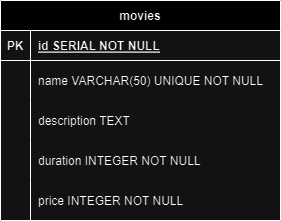

The diagram above was exported from draw.io. Its source (the exported page's mxGraphModel, read from the mxfile embedded in the PNG):
<mxGraphModel dx="553" dy="1629" grid="1" gridSize="10" guides="1" tooltips="1" connect="1" arrows="1" fold="1" page="1" pageScale="1" pageWidth="850" pageHeight="1100" math="0" shadow="0" extFonts="Permanent Marker^https://fonts.googleapis.com/css?family=Permanent+Marker">
  <root>
    <mxCell id="0" />
    <mxCell id="1" parent="0" />
    <mxCell id="C-vyLk0tnHw3VtMMgP7b-23" value="movies" style="shape=table;startSize=30;container=1;collapsible=1;childLayout=tableLayout;fixedRows=1;rowLines=0;fontStyle=1;align=center;resizeLast=1;" parent="1" vertex="1">
      <mxGeometry x="290" y="370" width="280" height="220" as="geometry" />
    </mxCell>
    <mxCell id="C-vyLk0tnHw3VtMMgP7b-24" value="" style="shape=partialRectangle;collapsible=0;dropTarget=0;pointerEvents=0;fillColor=none;points=[[0,0.5],[1,0.5]];portConstraint=eastwest;top=0;left=0;right=0;bottom=1;" parent="C-vyLk0tnHw3VtMMgP7b-23" vertex="1">
      <mxGeometry y="30" width="280" height="30" as="geometry" />
    </mxCell>
    <mxCell id="C-vyLk0tnHw3VtMMgP7b-25" value="PK" style="shape=partialRectangle;overflow=hidden;connectable=0;fillColor=none;top=0;left=0;bottom=0;right=0;fontStyle=1;" parent="C-vyLk0tnHw3VtMMgP7b-24" vertex="1">
      <mxGeometry width="30" height="30" as="geometry">
        <mxRectangle width="30" height="30" as="alternateBounds" />
      </mxGeometry>
    </mxCell>
    <mxCell id="C-vyLk0tnHw3VtMMgP7b-26" value="id SERIAL NOT NULL " style="shape=partialRectangle;overflow=hidden;connectable=0;fillColor=none;top=0;left=0;bottom=0;right=0;align=left;spacingLeft=6;fontStyle=5;" parent="C-vyLk0tnHw3VtMMgP7b-24" vertex="1">
      <mxGeometry x="30" width="250" height="30" as="geometry">
        <mxRectangle width="250" height="30" as="alternateBounds" />
      </mxGeometry>
    </mxCell>
    <mxCell id="C-vyLk0tnHw3VtMMgP7b-27" value="" style="shape=partialRectangle;collapsible=0;dropTarget=0;pointerEvents=0;fillColor=none;points=[[0,0.5],[1,0.5]];portConstraint=eastwest;top=0;left=0;right=0;bottom=0;" parent="C-vyLk0tnHw3VtMMgP7b-23" vertex="1">
      <mxGeometry y="60" width="280" height="40" as="geometry" />
    </mxCell>
    <mxCell id="C-vyLk0tnHw3VtMMgP7b-28" value="" style="shape=partialRectangle;overflow=hidden;connectable=0;fillColor=none;top=0;left=0;bottom=0;right=0;" parent="C-vyLk0tnHw3VtMMgP7b-27" vertex="1">
      <mxGeometry width="30" height="40" as="geometry">
        <mxRectangle width="30" height="40" as="alternateBounds" />
      </mxGeometry>
    </mxCell>
    <mxCell id="C-vyLk0tnHw3VtMMgP7b-29" value="name VARCHAR(50) UNIQUE NOT NULL" style="shape=partialRectangle;overflow=hidden;connectable=0;fillColor=none;top=0;left=0;bottom=0;right=0;align=left;spacingLeft=6;" parent="C-vyLk0tnHw3VtMMgP7b-27" vertex="1">
      <mxGeometry x="30" width="250" height="40" as="geometry">
        <mxRectangle width="250" height="40" as="alternateBounds" />
      </mxGeometry>
    </mxCell>
    <mxCell id="9BY-cnjYxKnYhig8xlD_-3" style="shape=partialRectangle;collapsible=0;dropTarget=0;pointerEvents=0;fillColor=none;points=[[0,0.5],[1,0.5]];portConstraint=eastwest;top=0;left=0;right=0;bottom=0;" vertex="1" parent="C-vyLk0tnHw3VtMMgP7b-23">
      <mxGeometry y="100" width="280" height="40" as="geometry" />
    </mxCell>
    <mxCell id="9BY-cnjYxKnYhig8xlD_-4" style="shape=partialRectangle;overflow=hidden;connectable=0;fillColor=none;top=0;left=0;bottom=0;right=0;" vertex="1" parent="9BY-cnjYxKnYhig8xlD_-3">
      <mxGeometry width="30" height="40" as="geometry">
        <mxRectangle width="30" height="40" as="alternateBounds" />
      </mxGeometry>
    </mxCell>
    <mxCell id="9BY-cnjYxKnYhig8xlD_-5" value="description TEXT" style="shape=partialRectangle;overflow=hidden;connectable=0;fillColor=none;top=0;left=0;bottom=0;right=0;align=left;spacingLeft=6;" vertex="1" parent="9BY-cnjYxKnYhig8xlD_-3">
      <mxGeometry x="30" width="250" height="40" as="geometry">
        <mxRectangle width="250" height="40" as="alternateBounds" />
      </mxGeometry>
    </mxCell>
    <mxCell id="9BY-cnjYxKnYhig8xlD_-6" style="shape=partialRectangle;collapsible=0;dropTarget=0;pointerEvents=0;fillColor=none;points=[[0,0.5],[1,0.5]];portConstraint=eastwest;top=0;left=0;right=0;bottom=0;" vertex="1" parent="C-vyLk0tnHw3VtMMgP7b-23">
      <mxGeometry y="140" width="280" height="40" as="geometry" />
    </mxCell>
    <mxCell id="9BY-cnjYxKnYhig8xlD_-7" style="shape=partialRectangle;overflow=hidden;connectable=0;fillColor=none;top=0;left=0;bottom=0;right=0;" vertex="1" parent="9BY-cnjYxKnYhig8xlD_-6">
      <mxGeometry width="30" height="40" as="geometry">
        <mxRectangle width="30" height="40" as="alternateBounds" />
      </mxGeometry>
    </mxCell>
    <mxCell id="9BY-cnjYxKnYhig8xlD_-8" value="duration INTEGER NOT NULL" style="shape=partialRectangle;overflow=hidden;connectable=0;fillColor=none;top=0;left=0;bottom=0;right=0;align=left;spacingLeft=6;" vertex="1" parent="9BY-cnjYxKnYhig8xlD_-6">
      <mxGeometry x="30" width="250" height="40" as="geometry">
        <mxRectangle width="250" height="40" as="alternateBounds" />
      </mxGeometry>
    </mxCell>
    <mxCell id="9BY-cnjYxKnYhig8xlD_-9" style="shape=partialRectangle;collapsible=0;dropTarget=0;pointerEvents=0;fillColor=none;points=[[0,0.5],[1,0.5]];portConstraint=eastwest;top=0;left=0;right=0;bottom=0;" vertex="1" parent="C-vyLk0tnHw3VtMMgP7b-23">
      <mxGeometry y="180" width="280" height="40" as="geometry" />
    </mxCell>
    <mxCell id="9BY-cnjYxKnYhig8xlD_-10" style="shape=partialRectangle;overflow=hidden;connectable=0;fillColor=none;top=0;left=0;bottom=0;right=0;" vertex="1" parent="9BY-cnjYxKnYhig8xlD_-9">
      <mxGeometry width="30" height="40" as="geometry">
        <mxRectangle width="30" height="40" as="alternateBounds" />
      </mxGeometry>
    </mxCell>
    <mxCell id="9BY-cnjYxKnYhig8xlD_-11" value="price INTEGER NOT NULL" style="shape=partialRectangle;overflow=hidden;connectable=0;fillColor=none;top=0;left=0;bottom=0;right=0;align=left;spacingLeft=6;" vertex="1" parent="9BY-cnjYxKnYhig8xlD_-9">
      <mxGeometry x="30" width="250" height="40" as="geometry">
        <mxRectangle width="250" height="40" as="alternateBounds" />
      </mxGeometry>
    </mxCell>
  </root>
</mxGraphModel>